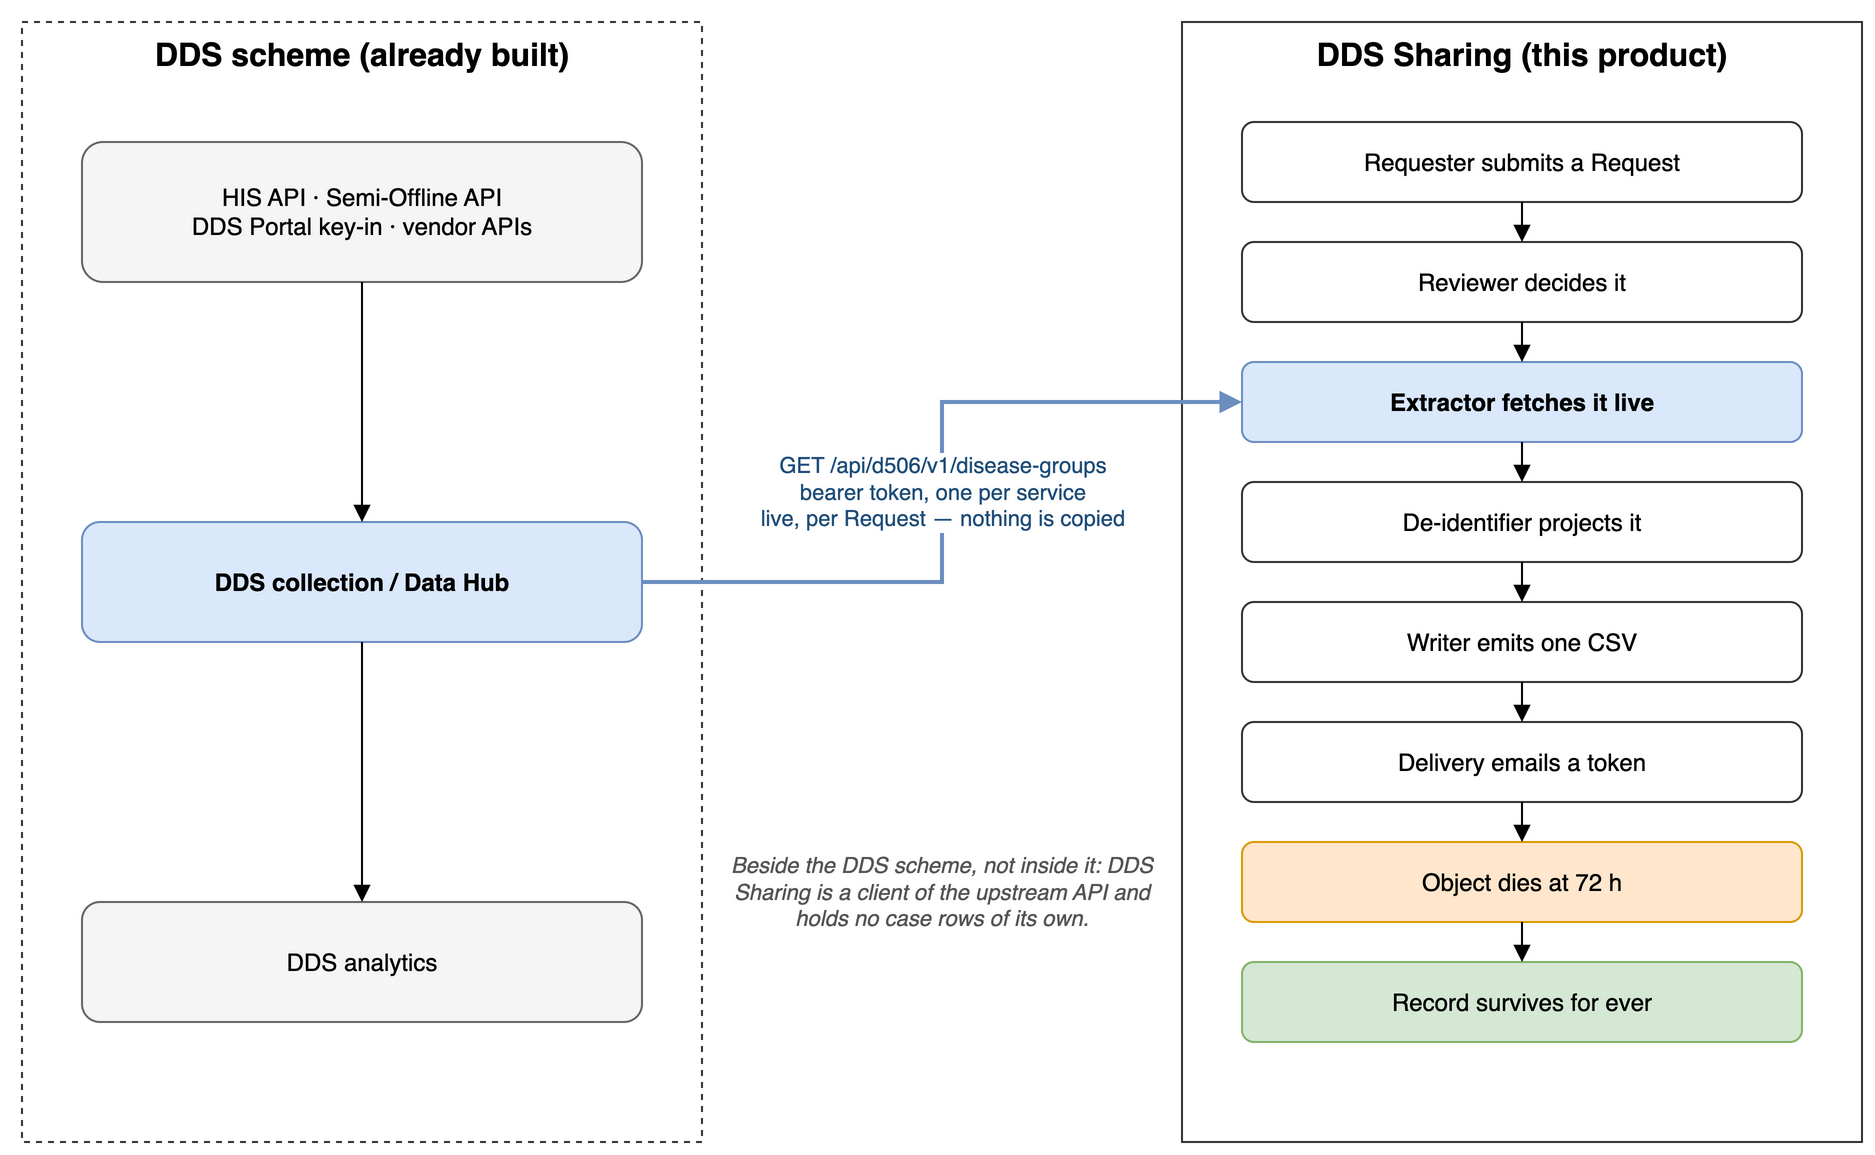

The diagram above was exported from draw.io. Its source (the exported page's mxGraphModel, read from the mxfile embedded in the PNG):
<mxGraphModel dx="1200" dy="900" grid="0" gridSize="10" guides="1" tooltips="1" connect="1" arrows="1" fold="1" page="1" pageScale="1" pageWidth="1000" pageHeight="700" math="0" shadow="0" adaptiveColors="auto">
  <root>
    <mxCell id="0" />
    <mxCell id="1" parent="0" />
    <mxCell id="gScheme" value="DDS scheme (already built)" style="rounded=0;whiteSpace=wrap;html=1;verticalAlign=top;fontSize=16;fontStyle=1;fillColor=none;strokeColor=#333333;dashed=1;" vertex="1" parent="1">
      <mxGeometry x="40" y="40" width="340" height="560" as="geometry" />
    </mxCell>
    <mxCell id="gSharing" value="DDS Sharing (this product)" style="rounded=0;whiteSpace=wrap;html=1;verticalAlign=top;fontSize=16;fontStyle=1;fillColor=none;strokeColor=#333333;" vertex="1" parent="1">
      <mxGeometry x="620" y="40" width="340" height="560" as="geometry" />
    </mxCell>
    <mxCell id="sources" value="HIS API · Semi-Offline API&#10;DDS Portal key-in · vendor APIs" style="rounded=1;whiteSpace=wrap;html=1;fillColor=#f5f5f5;strokeColor=#666666;" vertex="1" parent="1">
      <mxGeometry x="70" y="100" width="280" height="70" as="geometry" />
    </mxCell>
    <mxCell id="hub" value="DDS collection / Data Hub" style="rounded=1;whiteSpace=wrap;html=1;fillColor=#dae8fc;strokeColor=#6c8ebf;fontStyle=1;" vertex="1" parent="1">
      <mxGeometry x="70" y="290" width="280" height="60" as="geometry" />
    </mxCell>
    <mxCell id="analytics" value="DDS analytics" style="rounded=1;whiteSpace=wrap;html=1;fillColor=#f5f5f5;strokeColor=#666666;" vertex="1" parent="1">
      <mxGeometry x="70" y="480" width="280" height="60" as="geometry" />
    </mxCell>
    <mxCell id="eSrcHub" style="edgeStyle=orthogonalEdgeStyle;rounded=0;html=1;endArrow=block;endFill=1;" edge="1" parent="1" source="sources" target="hub">
      <mxGeometry relative="1" as="geometry" />
    </mxCell>
    <mxCell id="eHubAn" style="edgeStyle=orthogonalEdgeStyle;rounded=0;html=1;endArrow=block;endFill=1;" edge="1" parent="1" source="hub" target="analytics">
      <mxGeometry relative="1" as="geometry" />
    </mxCell>
    <mxCell id="s1" value="Requester submits a Request" style="rounded=1;whiteSpace=wrap;html=1;fillColor=#ffffff;strokeColor=#333333;" vertex="1" parent="1">
      <mxGeometry x="650" y="90" width="280" height="40" as="geometry" />
    </mxCell>
    <mxCell id="s2" value="Reviewer decides it" style="rounded=1;whiteSpace=wrap;html=1;fillColor=#ffffff;strokeColor=#333333;" vertex="1" parent="1">
      <mxGeometry x="650" y="150" width="280" height="40" as="geometry" />
    </mxCell>
    <mxCell id="s3" value="Extractor fetches it live" style="rounded=1;whiteSpace=wrap;html=1;fillColor=#dae8fc;strokeColor=#6c8ebf;fontStyle=1;" vertex="1" parent="1">
      <mxGeometry x="650" y="210" width="280" height="40" as="geometry" />
    </mxCell>
    <mxCell id="s4" value="De-identifier projects it" style="rounded=1;whiteSpace=wrap;html=1;fillColor=#ffffff;strokeColor=#333333;" vertex="1" parent="1">
      <mxGeometry x="650" y="270" width="280" height="40" as="geometry" />
    </mxCell>
    <mxCell id="s5" value="Writer emits one CSV" style="rounded=1;whiteSpace=wrap;html=1;fillColor=#ffffff;strokeColor=#333333;" vertex="1" parent="1">
      <mxGeometry x="650" y="330" width="280" height="40" as="geometry" />
    </mxCell>
    <mxCell id="s6" value="Delivery emails a token" style="rounded=1;whiteSpace=wrap;html=1;fillColor=#ffffff;strokeColor=#333333;" vertex="1" parent="1">
      <mxGeometry x="650" y="390" width="280" height="40" as="geometry" />
    </mxCell>
    <mxCell id="s7" value="Object dies at 72 h" style="rounded=1;whiteSpace=wrap;html=1;fillColor=#ffe6cc;strokeColor=#d79b00;" vertex="1" parent="1">
      <mxGeometry x="650" y="450" width="280" height="40" as="geometry" />
    </mxCell>
    <mxCell id="s8" value="Record survives for ever" style="rounded=1;whiteSpace=wrap;html=1;fillColor=#d5e8d4;strokeColor=#82b366;" vertex="1" parent="1">
      <mxGeometry x="650" y="510" width="280" height="40" as="geometry" />
    </mxCell>
    <mxCell id="e12" style="edgeStyle=orthogonalEdgeStyle;rounded=0;html=1;endArrow=block;endFill=1;" edge="1" parent="1" source="s1" target="s2">
      <mxGeometry relative="1" as="geometry" />
    </mxCell>
    <mxCell id="e23" style="edgeStyle=orthogonalEdgeStyle;rounded=0;html=1;endArrow=block;endFill=1;" edge="1" parent="1" source="s2" target="s3">
      <mxGeometry relative="1" as="geometry" />
    </mxCell>
    <mxCell id="e34" style="edgeStyle=orthogonalEdgeStyle;rounded=0;html=1;endArrow=block;endFill=1;" edge="1" parent="1" source="s3" target="s4">
      <mxGeometry relative="1" as="geometry" />
    </mxCell>
    <mxCell id="e45" style="edgeStyle=orthogonalEdgeStyle;rounded=0;html=1;endArrow=block;endFill=1;" edge="1" parent="1" source="s4" target="s5">
      <mxGeometry relative="1" as="geometry" />
    </mxCell>
    <mxCell id="e56" style="edgeStyle=orthogonalEdgeStyle;rounded=0;html=1;endArrow=block;endFill=1;" edge="1" parent="1" source="s5" target="s6">
      <mxGeometry relative="1" as="geometry" />
    </mxCell>
    <mxCell id="e67" style="edgeStyle=orthogonalEdgeStyle;rounded=0;html=1;endArrow=block;endFill=1;" edge="1" parent="1" source="s6" target="s7">
      <mxGeometry relative="1" as="geometry" />
    </mxCell>
    <mxCell id="e78" style="edgeStyle=orthogonalEdgeStyle;rounded=0;html=1;endArrow=block;endFill=1;" edge="1" parent="1" source="s7" target="s8">
      <mxGeometry relative="1" as="geometry" />
    </mxCell>
    <mxCell id="eApi" value="GET /api/d506/v1/disease-groups&#10;bearer token, one per service&#10;live, per Request — nothing is copied" style="edgeStyle=orthogonalEdgeStyle;rounded=0;html=1;endArrow=block;endFill=1;strokeColor=#6c8ebf;strokeWidth=2;fontColor=#1f4e79;labelBackgroundColor=#ffffff;exitX=1;exitY=0.5;exitDx=0;exitDy=0;entryX=0;entryY=0.5;entryDx=0;entryDy=0;" edge="1" parent="1" source="hub" target="s3">
      <mxGeometry relative="1" as="geometry">
        <Array as="points">
          <mxPoint x="500" y="320" />
          <mxPoint x="500" y="230" />
        </Array>
      </mxGeometry>
    </mxCell>
    <mxCell id="note" value="Beside the DDS scheme, not inside it: DDS Sharing is a client of the upstream API and holds no case rows of its own." style="text;html=1;align=center;verticalAlign=middle;whiteSpace=wrap;fontStyle=2;fontSize=11;fontColor=#555555;" vertex="1" parent="1">
      <mxGeometry x="390" y="440" width="220" height="70" as="geometry" />
    </mxCell>
  </root>
</mxGraphModel>